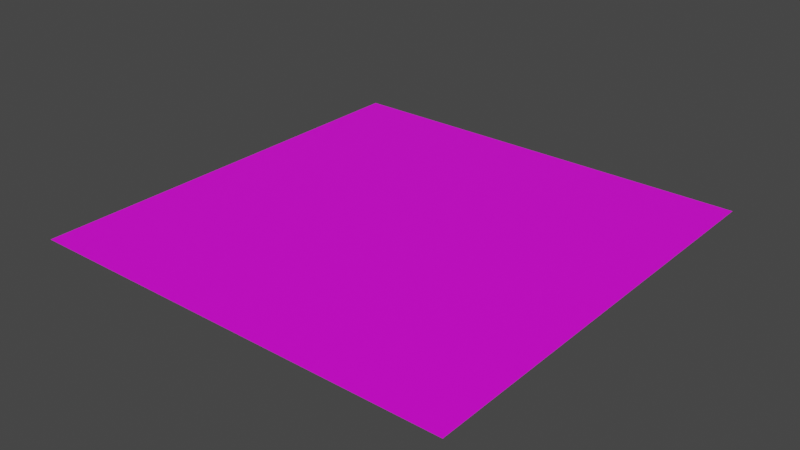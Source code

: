 # Source: plane.blend  (saved by Blender 2.93.21; exported with 4.5.12 LTS)
import bpy
from mathutils import Matrix  # noqa: F401  (used for matrix-valued properties, if any)

bpy.ops.wm.read_factory_settings(use_empty=True)
scene = bpy.context.scene
scene.name = 'Scene'

# ---- collections
col_collection = bpy.data.collections.new('Collection'); scene.collection.children.link(col_collection)

# ---- images (referenced by path relative to the original .blend; pixels are not part of the script)
import os
ASSET_DIR = os.environ.get("B2B_ASSET_DIR", "")  # directory of the original .blend (textures are referenced by path, not embedded)
HERE = os.path.dirname(os.path.abspath(__file__))  # packed textures are extracted next to this script under _unpacked/

def load_image(name, relpath, width, height, colorspace="sRGB"):
    """Load a texture the original file referenced (path relative to the .blend, or extracted next to this script)."""
    p = next((c for c in (os.path.join(HERE, relpath), os.path.join(ASSET_DIR, relpath)) if relpath and os.path.exists(c)), "")
    if p:
        img = bpy.data.images.load(p, check_existing=True)
        img.name = name
    else:  # same state as the original file: an image datablock whose file is absent (Cycles renders it pink)
        img = bpy.data.images.new(name, width, height)
        img.source = "FILE"
        img.filepath = "//" + (relpath or name)
    img.colorspace_settings.name = colorspace
    return img
img_tile_png_001 = load_image('tile.png.001', 'tile.png', 1024, 1024, 'sRGB')

# ---- materials (node trees are filled in below, after node groups)
mat_plane = bpy.data.materials.new('plane')
mat_plane.use_transparent_shadow = False

# ---- material node trees
mat_plane.use_nodes = True; mat_plane.node_tree.nodes.clear()
_N = mat_plane.node_tree.nodes; _L = mat_plane.node_tree.links
n0 = _N.new('ShaderNodeBsdfPrincipled'); n0.name = 'Principled BSDF'; n0.location = (10, 300)
n0.distribution = 'GGX'
n0.subsurface_method = 'BURLEY'
n0.inputs[3].default_value = 1.45
n0.inputs[27].default_value = (0.0, 0.0, 0.0, 1.0)
n0.inputs[28].default_value = 1.0
n1 = _N.new('ShaderNodeOutputMaterial'); n1.name = 'Material Output'; n1.location = (300, 300)
n2 = _N.new('ShaderNodeTexImage'); n2.name = 'Image Texture'; n2.location = (-280, 280)
n2.image = img_tile_png_001
_L.new(n0.outputs[0], n1.inputs[0])
_L.new(n2.outputs[0], n0.inputs[0])
n1.is_active_output = True

# ---- world
world_world = bpy.data.worlds.new('World'); scene.world = world_world
world_world.use_nodes = True; world_world.node_tree.nodes.clear()
_N = world_world.node_tree.nodes; _L = world_world.node_tree.links
n0 = _N.new('ShaderNodeOutputWorld'); n0.name = 'World Output'; n0.location = (300, 300)
n1 = _N.new('ShaderNodeBackground'); n1.name = 'Background'; n1.location = (10, 300)
n1.inputs[0].default_value = (0.05088, 0.05088, 0.05088, 1.0)
_L.new(n1.outputs[0], n0.inputs[0])
n0.is_active_output = True
world_world.color = (0.05088, 0.05088, 0.05088)
world_world.use_sun_shadow = False
world_world.sun_shadow_jitter_overblur = 0.0

# ---- meshes
me_plane = bpy.data.meshes.new('Plane')
me_plane.from_pydata([(0.0, 0.0, 0.0), (0.0, -16.0, 0.0), (16.0, 0.0, 0.0), (16.0, -16.0, 0.0)], [], [(0, 1, 3, 2)])
_uv = me_plane.uv_layers.new(name='UVMap')
_uv.uv.foreach_set('vector', [2.98e-08, 1.0, 0.0, 2.98e-08, 1.0, 0.0, 1.0, 1.0])
me_plane.materials.append(mat_plane)
me_plane.use_remesh_fix_poles = True
me_plane.use_remesh_preserve_attributes = False
me_plane.update()

# ---- objects
ob_plane = bpy.data.objects.new('Plane', me_plane)

# ---- transforms, parenting, visibility, modifiers, constraints
ob_plane.location = (0.0, 0.0, 0.0)

# ---- collection membership
col_collection.objects.link(ob_plane)

# ---- scene / render settings (as saved in the file)
scene.frame_start = 1; scene.frame_end = 250; scene.frame_set(1)
scene.render.engine = 'BLENDER_EEVEE_NEXT'
scene.cycles.use_denoising = False
scene.cycles.samples = 128
scene.cycles.sampling_pattern = 'TABULATED_SOBOL'
scene.cycles.use_adaptive_sampling = False
scene.cycles.use_light_tree = False
scene.view_settings.view_transform = 'Filmic'
bpy.context.view_layer.update()

# ---- added for rendering (the .blend has no active camera and no usable light): camera, sun
cam_auto = bpy.data.cameras.new('AutoCamera')
cam_auto.lens = 50.0
cam_auto.sensor_width = 36.0
cam_auto.clip_end = 1000.0
ob_auto_camera = bpy.data.objects.new('AutoCamera', cam_auto)
scene.collection.objects.link(ob_auto_camera)
ob_auto_camera.location = (28.9354, -33.1225, 16.7484)
ob_auto_camera.rotation_euler = (1.09748, -7.21219e-08, 0.694738)
scene.camera = ob_auto_camera
light_auto_sun = bpy.data.lights.new('AutoSun', 'SUN')
light_auto_sun.energy = 3.0
light_auto_sun.angle = 0.0523599
ob_auto_sun = bpy.data.objects.new('AutoSun', light_auto_sun)
scene.collection.objects.link(ob_auto_sun)
ob_auto_sun.rotation_euler = (0.872665, 0.174533, 0.523599)
bpy.context.view_layer.update()
